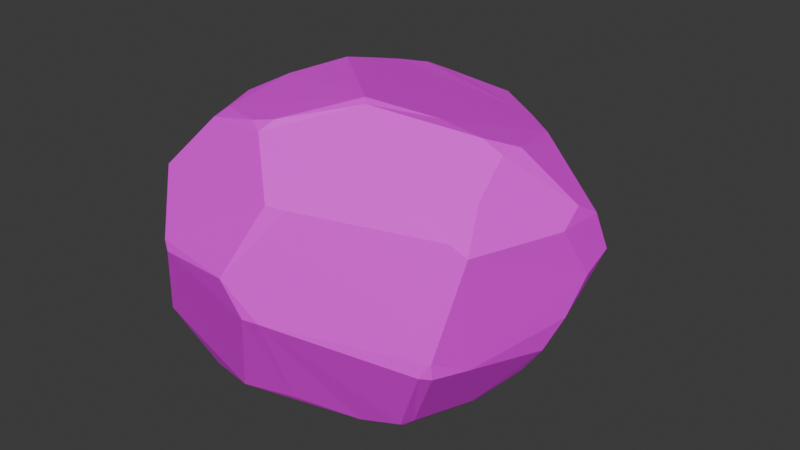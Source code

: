 # Source: SM_Env_Rock_Round_01.blend  (saved by Blender 4.5.88; exported with 4.5.12 LTS)
import bpy
from mathutils import Matrix  # noqa: F401  (used for matrix-valued properties, if any)

bpy.ops.wm.read_factory_settings(use_empty=True)
scene = bpy.context.scene
scene.name = 'Scene'

# ---- collections
col_sm_env_rock_round_01 = bpy.data.collections.new('SM_Env_Rock_Round_01'); scene.collection.children.link(col_sm_env_rock_round_01)

# ---- images (referenced by path relative to the original .blend; pixels are not part of the script)
import os
ASSET_DIR = os.environ.get("B2B_ASSET_DIR", "")  # directory of the original .blend (textures are referenced by path, not embedded)
HERE = os.path.dirname(os.path.abspath(__file__))  # packed textures are extracted next to this script under _unpacked/

def load_image(name, relpath, width, height, colorspace="sRGB"):
    """Load a texture the original file referenced (path relative to the .blend, or extracted next to this script)."""
    p = next((c for c in (os.path.join(HERE, relpath), os.path.join(ASSET_DIR, relpath)) if relpath and os.path.exists(c)), "")
    if p:
        img = bpy.data.images.load(p, check_existing=True)
        img.name = name
    else:  # same state as the original file: an image datablock whose file is absent (Cycles renders it pink)
        img = bpy.data.images.new(name, width, height)
        img.source = "FILE"
        img.filepath = "//" + (relpath or name)
    img.colorspace_settings.name = colorspace
    return img
img_file273 = load_image('file273', 'PolygonNatureBiomes_Texture_01_Justin.psd', 1024, 1024, 'sRGB')

# ---- materials (node trees are filled in below, after node groups)
mat_nature37 = bpy.data.materials.new('Nature37')
mat_nature37.diffuse_color = (1.0, 1.0, 1.0, 1.0)
mat_nature37.roughness = 0.5528

# ---- material node trees
mat_nature37.use_nodes = True; mat_nature37.node_tree.nodes.clear()
_N = mat_nature37.node_tree.nodes; _L = mat_nature37.node_tree.links
n0 = _N.new('ShaderNodeBsdfPrincipled'); n0.name = 'Principled BSDF'; n0.location = (-200, 100)
n0.inputs[2].default_value = 0.5528
n0.inputs[27].default_value = (0.0, 0.0, 0.0, 1.0)
n0.inputs[28].default_value = 1.0
n1 = _N.new('ShaderNodeOutputMaterial'); n1.name = 'Material Output'; n1.location = (200, 100)
n2 = _N.new('ShaderNodeNormalMap'); n2.name = 'Normal Map'; n2.location = (-600, -600)
n2.label = 'Normal/Map'
n3 = _N.new('ShaderNodeTexImage'); n3.name = 'Image Texture'; n3.location = (-600, 300)
n3.image = img_file273
_L.new(n0.outputs[0], n1.inputs[0])
_L.new(n2.outputs[0], n0.inputs[5])
_L.new(n3.outputs[0], n0.inputs[0])
n1.is_active_output = True

# ---- world
world_world = bpy.data.worlds.new('World'); scene.world = world_world
world_world.use_nodes = True; world_world.node_tree.nodes.clear()
_N = world_world.node_tree.nodes; _L = world_world.node_tree.links
n0 = _N.new('ShaderNodeOutputWorld'); n0.name = 'World Output'; n0.location = (200, 100)
n1 = _N.new('ShaderNodeBackground'); n1.name = 'Background'; n1.location = (-200, 100)
n1.inputs[0].default_value = (0.05088, 0.05088, 0.05088, 1.0)
_L.new(n1.outputs[0], n0.inputs[0])
n0.is_active_output = True
world_world.color = (0.05088, 0.05088, 0.05088)
world_world.sun_shadow_jitter_overblur = 0.0

# ---- meshes
me_mesh = bpy.data.meshes.new('Mesh')
me_mesh.from_pydata([(-0.7663, -1.127, 0.9468), (-0.8164, -1.099, 1.008), (0.04091, -0.9954, 1.482), (-0.1554, -1.223, 1.009), (-0.2571, -0.7399, 1.792), (0.07489, -1.143, 0.7343), (-0.02841, -1.18, 0.7466), (-0.3294, -0.9372, 0.002714), (0.004849, -0.8069, -0.02062), (0.172, -0.9452, 1.464), (0.3931, -0.583, -0.1493), (-0.748, -0.6652, 1.742), (1.018, -0.4798, 1.342), (-1.052, -0.9186, 0.3147), (0.6782, -0.5062, -0.09901), (-1.069, -0.8135, 1.373), (1.024, -0.6226, 0.4691), (1.019, -0.6309, 0.5794), (0.9591, -0.6768, 0.4785), (1.127, -0.4351, 1.259), (-1.064, -0.8696, 0.2564), (1.026, -0.2072, 1.504), (-0.6879, -0.8492, -0.0326), (0.7296, -0.4304, -0.08553), (0.6803, -0.4701, -0.1196), (-1.109, -0.7238, 1.372), (-1.155, -0.7956, 0.5403), (-0.7452, -0.5345, 1.777), (-1.341, -0.5536, 1.192), (-0.3631, -0.6868, 1.825), (-0.2204, -0.6325, 1.849), (-0.7949, -0.409, -0.1888), (-1.086, -0.2253, -0.06585), (-0.3244, -0.1207, -0.3352), (0.1179, -0.1746, 1.944), (1.107, -0.3486, 0.4339), (0.8943, -0.005297, -0.08589), (-0.5767, -0.2685, -0.2677), (-0.8904, -0.2236, 1.766), (-1.421, -0.3249, 1.206), (1.396, 0.5019, 0.8477), (1.347, 0.2557, 1.24), (0.1621, -0.2181, 1.92), (0.8341, 0.07857, 1.778), (1.105, 0.24, 0.1219), (1.253, 0.25, 0.3392), (1.33, 0.4335, 1.345), (0.9799, 0.09123, 1.7), (1.336, 0.3683, 0.5669), (0.8891, 0.06068, -0.11), (-0.8242, 0.1011, 1.813), (0.5224, 0.06497, 1.829), (1.005, 0.2523, 1.707), (-1.092, -0.04579, -0.05347), (-0.8213, 0.292, -0.1507), (1.356, 0.6202, 1.237), (-0.2403, 0.4292, -0.3515), (1.386, 0.7436, 0.9362), (-0.673, 0.526, 1.854), (0.8321, 0.8231, 1.582), (-1.42, 0.5816, 0.6172), (-0.6688, 0.8047, 1.777), (0.6303, 0.3527, -0.1848), (-1.389, 0.747, 0.6617), (-1.363, 0.9751, 0.8758), (0.3572, 0.6408, -0.2565), (-1.471, 0.4384, 0.8996), (-0.3617, 1.244, -0.1052), (-0.4524, 0.73, -0.2682), (0.7065, 0.793, 0.01673), (-0.6691, 1.116, 1.686), (0.5104, 1.119, 1.538), (0.957, 1.191, 0.7013), (-1.202, 1.219, 0.719), (0.6489, 1.513, 0.5647), (-0.5933, 1.347, 1.62), (-0.4693, 1.421, 1.577), (-1.078, 1.681, 0.99), (0.04755, 1.501, 1.491), (0.5162, 1.605, 0.5699), (0.05666, 1.788, 0.5101), (-0.3302, 1.656, 0.2338), (-0.9308, 1.686, 1.184), (-0.7239, 1.445, 1.515), (-0.07169, 1.906, 0.857), (-0.4174, 1.562, 0.1212), (-0.7466, 1.859, 0.9829), (-0.6224, 1.656, 0.3621), (-0.9956, 1.757, 0.8246), (-0.1246, 1.854, 1.064), (-0.8789, 1.739, 0.6806), (-0.2125, 1.917, 0.99), (-0.7114, 1.853, 1.032)], [], [(1, 2, 4), (1, 0, 3), (2, 1, 3), (4, 15, 1), (6, 5, 3), (3, 0, 6), (9, 2, 3), (0, 13, 7), (3, 5, 17), (1, 15, 28), (6, 0, 7), (1, 26, 0), (2, 9, 4), (8, 6, 7), (15, 4, 11), (5, 6, 8), (3, 17, 9), (18, 17, 5), (14, 18, 5), (10, 5, 8), (8, 7, 10), (14, 5, 10), (22, 7, 13), (9, 17, 12), (13, 20, 22), (13, 0, 26), (17, 18, 16), (26, 20, 13), (23, 18, 14), (24, 14, 10), (22, 20, 32), (18, 23, 16), (9, 12, 4), (12, 17, 19), (4, 12, 42), (17, 16, 35), (35, 16, 23), (14, 24, 23), (7, 22, 33), (26, 32, 20), (28, 26, 1), (11, 25, 15), (12, 19, 21), (22, 37, 33), (22, 32, 31), (4, 29, 11), (36, 35, 23), (33, 10, 7), (29, 4, 30), (25, 11, 38), (24, 36, 23), (37, 22, 31), (15, 25, 28), (27, 11, 29), (35, 36, 45), (30, 4, 42), (28, 25, 39), (38, 11, 27), (39, 25, 38), (28, 39, 26), (24, 10, 33), (42, 34, 30), (27, 29, 30), (21, 42, 12), (32, 37, 31), (34, 27, 30), (24, 33, 49), (19, 17, 35), (38, 27, 50), (39, 66, 26), (32, 54, 37), (50, 27, 34), (36, 24, 49), (53, 54, 32), (40, 19, 35), (51, 34, 42), (21, 43, 42), (44, 45, 36), (50, 39, 38), (54, 56, 37), (21, 19, 46), (46, 19, 41), (47, 43, 21), (37, 56, 33), (41, 19, 40), (44, 36, 49), (40, 35, 48), (60, 32, 26), (51, 42, 43), (47, 52, 43), (50, 34, 58), (48, 35, 45), (60, 53, 32), (62, 49, 33), (21, 46, 47), (59, 51, 43), (26, 66, 60), (69, 44, 49), (59, 34, 51), (62, 69, 49), (54, 68, 56), (52, 59, 43), (46, 52, 47), (65, 62, 33), (56, 65, 33), (87, 53, 60), (54, 53, 87), (46, 41, 55), (69, 48, 45), (83, 39, 50), (57, 41, 40), (57, 40, 48), (34, 61, 58), (41, 57, 55), (50, 58, 61), (57, 48, 69), (62, 65, 69), (83, 50, 61), (45, 44, 69), (52, 46, 59), (59, 70, 34), (87, 60, 63), (70, 61, 34), (55, 59, 46), (67, 65, 56), (60, 66, 63), (39, 83, 66), (63, 73, 87), (71, 70, 59), (64, 63, 66), (54, 67, 68), (67, 54, 87), (67, 69, 65), (68, 67, 56), (63, 64, 73), (64, 66, 83), (71, 59, 55), (69, 72, 57), (85, 67, 87), (55, 57, 72), (71, 75, 70), (77, 64, 83), (83, 61, 70), (71, 55, 72), (73, 64, 77), (71, 76, 75), (83, 70, 75), (72, 69, 74), (71, 78, 76), (83, 82, 77), (71, 72, 74), (79, 74, 69), (76, 83, 75), (73, 77, 88), (67, 79, 69), (85, 79, 67), (78, 89, 76), (73, 90, 87), (71, 89, 78), (90, 73, 88), (85, 81, 79), (80, 79, 81), (71, 74, 79), (84, 71, 79), (80, 84, 79), (77, 82, 92), (87, 81, 85), (81, 84, 80), (87, 84, 81), (88, 86, 90), (90, 84, 87), (89, 71, 84), (86, 91, 84), (89, 92, 76), (86, 88, 77), (76, 92, 83), (91, 89, 84), (90, 86, 84), (77, 92, 86), (92, 82, 83), (91, 86, 92), (89, 91, 92)])
me_mesh.polygons.foreach_set('use_smooth', [True] * 182)
_k = set([(0, 1), (0, 3), (0, 6), (0, 7), (0, 13), (0, 26), (1, 2), (1, 3), (1, 4), (1, 15), (1, 26), (1, 28), (2, 3), (2, 4), (2, 9), (3, 5), (3, 6), (3, 9), (3, 17), (4, 9), (4, 11), (4, 12), (4, 15), (4, 29), (4, 30), (4, 42), (5, 6), (5, 8), (5, 10), (5, 14), (5, 17), (5, 18), (6, 7), (6, 8), (7, 8), (7, 10), (7, 13), (7, 22), (7, 33), (8, 10), (9, 12), (9, 17), (10, 14), (10, 24), (10, 33), (11, 15), (11, 25), (11, 27), (11, 29), (11, 38), (12, 17), (12, 19), (12, 21), (12, 42), (13, 20), (13, 22), (13, 26), (14, 18), (14, 23), (14, 24), (15, 25), (15, 28), (16, 17), (16, 18), (16, 23), (16, 35), (17, 18), (17, 19), (17, 35), (18, 23), (19, 21), (19, 35), (19, 40), (19, 41), (19, 46), (20, 22), (20, 26), (20, 32), (21, 42), (21, 43), (21, 46), (21, 47), (22, 31), (22, 32), (22, 33), (22, 37), (23, 24), (23, 35), (23, 36), (24, 33), (24, 36), (24, 49), (25, 28), (25, 38), (25, 39), (26, 28), (26, 32), (26, 39), (26, 60), (26, 66), (27, 29), (27, 30), (27, 34), (27, 38), (27, 50), (28, 39), (29, 30), (30, 34), (30, 42), (31, 32), (31, 37), (32, 37), (32, 53), (32, 54), (32, 60), (33, 37), (33, 49), (33, 56), (33, 62), (33, 65), (34, 42), (34, 50), (34, 51), (34, 58), (34, 59), (34, 61), (34, 70), (35, 36), (35, 40), (35, 45), (35, 48), (36, 44), (36, 45), (36, 49), (37, 54), (37, 56), (38, 39), (38, 50), (39, 50), (39, 66), (39, 83), (40, 41), (40, 48), (40, 57), (41, 46), (41, 55), (41, 57), (42, 43), (42, 51), (43, 47), (43, 51), (43, 52), (43, 59), (44, 45), (44, 49), (44, 69), (45, 48), (45, 69), (46, 47), (46, 52), (46, 55), (46, 59), (47, 52), (48, 57), (48, 69), (49, 62), (49, 69), (50, 58), (50, 61), (50, 83), (51, 59), (52, 59), (53, 54), (53, 60), (53, 87), (54, 56), (54, 67), (54, 68), (54, 87), (55, 57), (55, 59), (55, 71), (55, 72), (56, 65), (56, 67), (56, 68), (57, 69), (57, 72), (58, 61), (59, 70), (59, 71), (60, 63), (60, 66), (60, 87), (61, 70), (61, 83), (62, 65), (62, 69), (63, 64), (63, 66), (63, 73), (63, 87), (64, 66), (64, 73), (64, 77), (64, 83), (65, 67), (65, 69), (66, 83), (67, 68), (67, 69), (67, 79), (67, 85), (67, 87), (69, 72), (69, 74), (69, 79), (70, 71), (70, 75), (70, 83), (71, 72), (71, 74), (71, 75), (71, 76), (71, 78), (71, 79), (71, 84), (71, 89), (72, 74), (73, 77), (73, 87), (73, 88), (73, 90), (74, 79), (75, 76), (75, 83), (76, 78), (76, 83), (76, 89), (76, 92), (77, 82), (77, 83), (77, 86), (77, 88), (77, 92), (78, 89), (79, 80), (79, 81), (79, 84), (79, 85), (80, 81), (80, 84), (81, 84), (81, 85), (81, 87), (82, 83), (82, 92), (83, 92), (84, 86), (84, 87), (84, 89), (84, 90), (84, 91), (85, 87), (86, 88), (86, 90), (86, 91), (86, 92), (87, 90), (88, 90), (89, 91), (89, 92), (91, 92)])
me_mesh.attributes.new('sharp_edge', 'BOOLEAN', 'EDGE').data.foreach_set('value', [ (min(e.vertices), max(e.vertices)) in _k for e in me_mesh.edges])
_uv = me_mesh.uv_layers.new(name='map1')
_uv.uv.foreach_set('vector', [0.03917, 0.3295, 0.03882, 0.3292, 0.03894, 0.329, 0.03917, 0.3295, 0.03915, 0.3295, 0.03891, 0.3295, 0.03882, 0.3292, 0.03917, 0.3295, 0.03891, 0.3295, 0.03894, 0.329, 0.03926, 0.3292, 0.03917, 0.3295, 0.03886, 0.3296, 0.03881, 0.3296, 0.03891, 0.3295, 0.03891, 0.3295, 0.03915, 0.3295, 0.03886, 0.3296, 0.03877, 0.3292, 0.03882, 0.3292, 0.03891, 0.3295, 0.03915, 0.3295, 0.03922, 0.3298, 0.03896, 0.3299, 0.03891, 0.3295, 0.03881, 0.3296, 0.03846, 0.3296, 0.03917, 0.3295, 0.03926, 0.3292, 0.03932, 0.3293, 0.03886, 0.3296, 0.03915, 0.3295, 0.03896, 0.3299, 0.03917, 0.3295, 0.03926, 0.3296, 0.03915, 0.3295, 0.03882, 0.3292, 0.03877, 0.3292, 0.03894, 0.329, 0.03883, 0.3299, 0.03886, 0.3296, 0.03896, 0.3299, 0.03926, 0.3292, 0.03894, 0.329, 0.03913, 0.329, 0.03881, 0.3296, 0.03886, 0.3296, 0.03883, 0.3299, 0.03891, 0.3295, 0.03846, 0.3296, 0.03877, 0.3292, 0.03848, 0.3297, 0.03846, 0.3296, 0.03881, 0.3296, 0.0386, 0.3299, 0.03848, 0.3297, 0.03881, 0.3296, 0.0387, 0.3299, 0.03881, 0.3296, 0.03883, 0.3299, 0.03883, 0.3299, 0.03896, 0.3299, 0.0387, 0.3299, 0.0386, 0.3299, 0.03881, 0.3296, 0.0387, 0.3299, 0.03908, 0.3299, 0.03896, 0.3299, 0.03922, 0.3298, 0.03877, 0.3292, 0.03846, 0.3296, 0.03844, 0.3292, 0.03922, 0.3298, 0.03922, 0.3298, 0.03908, 0.3299, 0.03922, 0.3298, 0.03915, 0.3295, 0.03926, 0.3296, 0.03846, 0.3296, 0.03848, 0.3297, 0.03846, 0.3297, 0.03926, 0.3296, 0.03922, 0.3298, 0.03922, 0.3298, 0.03858, 0.3299, 0.03848, 0.3297, 0.0386, 0.3299, 0.0386, 0.3299, 0.0386, 0.3299, 0.0387, 0.3299, 0.03908, 0.3299, 0.03922, 0.3298, 0.03917, 0.3298, 0.03848, 0.3297, 0.03858, 0.3299, 0.03846, 0.3297, 0.03877, 0.3292, 0.03844, 0.3292, 0.03894, 0.329, 0.03844, 0.3292, 0.03846, 0.3296, 0.03841, 0.3293, 0.03894, 0.329, 0.03844, 0.3292, 0.03876, 0.3289, 0.03846, 0.3296, 0.03846, 0.3297, 0.03844, 0.3297, 0.03844, 0.3297, 0.03846, 0.3297, 0.03858, 0.3299, 0.0386, 0.3299, 0.0386, 0.3299, 0.03858, 0.3299, 0.03896, 0.3299, 0.03908, 0.3299, 0.03892, 0.3299, 0.03926, 0.3296, 0.03917, 0.3298, 0.03922, 0.3298, 0.03932, 0.3293, 0.03926, 0.3296, 0.03917, 0.3295, 0.03913, 0.329, 0.03926, 0.3292, 0.03926, 0.3292, 0.03844, 0.3292, 0.03841, 0.3293, 0.03845, 0.3292, 0.03908, 0.3299, 0.03901, 0.3299, 0.03892, 0.3299, 0.03908, 0.3299, 0.03917, 0.3298, 0.03909, 0.3299, 0.03894, 0.329, 0.03898, 0.329, 0.03913, 0.329, 0.03854, 0.3298, 0.03844, 0.3297, 0.03858, 0.3299, 0.03892, 0.3299, 0.0387, 0.3299, 0.03896, 0.3299, 0.03898, 0.329, 0.03894, 0.329, 0.03892, 0.329, 0.03926, 0.3292, 0.03913, 0.329, 0.03915, 0.329, 0.0386, 0.3299, 0.03854, 0.3298, 0.03858, 0.3299, 0.03901, 0.3299, 0.03908, 0.3299, 0.03909, 0.3299, 0.03926, 0.3292, 0.03926, 0.3292, 0.03932, 0.3293, 0.03912, 0.329, 0.03913, 0.329, 0.03898, 0.329, 0.03844, 0.3297, 0.03854, 0.3298, 0.03842, 0.3296, 0.03892, 0.329, 0.03894, 0.329, 0.03876, 0.3289, 0.03932, 0.3293, 0.03926, 0.3292, 0.03933, 0.3293, 0.03915, 0.329, 0.03913, 0.329, 0.03912, 0.329, 0.03933, 0.3293, 0.03926, 0.3292, 0.03915, 0.329, 0.03932, 0.3293, 0.03933, 0.3293, 0.03926, 0.3296, 0.0386, 0.3299, 0.0387, 0.3299, 0.03892, 0.3299, 0.03876, 0.3289, 0.03878, 0.3289, 0.03892, 0.329, 0.03912, 0.329, 0.03898, 0.329, 0.03892, 0.329, 0.03845, 0.3292, 0.03876, 0.3289, 0.03844, 0.3292, 0.03917, 0.3298, 0.03901, 0.3299, 0.03909, 0.3299, 0.03878, 0.3289, 0.03912, 0.329, 0.03892, 0.329, 0.0386, 0.3299, 0.03892, 0.3299, 0.03854, 0.3298, 0.03841, 0.3293, 0.03846, 0.3296, 0.03844, 0.3297, 0.03915, 0.329, 0.03912, 0.329, 0.0391, 0.329, 0.03933, 0.3293, 0.03926, 0.3294, 0.03926, 0.3296, 0.03917, 0.3298, 0.03906, 0.3298, 0.03901, 0.3299, 0.0391, 0.329, 0.03912, 0.329, 0.03878, 0.3289, 0.03854, 0.3298, 0.0386, 0.3299, 0.03854, 0.3298, 0.03916, 0.3298, 0.03906, 0.3298, 0.03917, 0.3298, 0.03838, 0.3294, 0.03841, 0.3293, 0.03844, 0.3297, 0.03863, 0.329, 0.03878, 0.3289, 0.03876, 0.3289, 0.03845, 0.3292, 0.03852, 0.329, 0.03876, 0.3289, 0.03848, 0.3297, 0.03842, 0.3296, 0.03854, 0.3298, 0.0391, 0.329, 0.03933, 0.3293, 0.03915, 0.329, 0.03906, 0.3298, 0.03888, 0.3298, 0.03901, 0.3299, 0.03845, 0.3292, 0.03841, 0.3293, 0.03838, 0.3292, 0.03838, 0.3292, 0.03841, 0.3293, 0.03837, 0.3293, 0.03847, 0.329, 0.03852, 0.329, 0.03845, 0.3292, 0.03901, 0.3299, 0.03888, 0.3298, 0.03892, 0.3299, 0.03837, 0.3293, 0.03841, 0.3293, 0.03838, 0.3294, 0.03848, 0.3297, 0.03854, 0.3298, 0.03854, 0.3298, 0.03838, 0.3294, 0.03844, 0.3297, 0.0384, 0.3295, 0.03923, 0.3295, 0.03917, 0.3298, 0.03926, 0.3296, 0.03863, 0.329, 0.03876, 0.3289, 0.03852, 0.329, 0.03847, 0.329, 0.03847, 0.329, 0.03852, 0.329, 0.0391, 0.329, 0.03878, 0.3289, 0.03903, 0.329, 0.0384, 0.3295, 0.03844, 0.3297, 0.03842, 0.3296, 0.03923, 0.3295, 0.03916, 0.3298, 0.03917, 0.3298, 0.03863, 0.3298, 0.03854, 0.3298, 0.03892, 0.3299, 0.03845, 0.3292, 0.03838, 0.3292, 0.03847, 0.329, 0.03855, 0.3291, 0.03863, 0.329, 0.03852, 0.329, 0.03926, 0.3296, 0.03926, 0.3294, 0.03923, 0.3295, 0.03861, 0.3297, 0.03848, 0.3297, 0.03854, 0.3298, 0.03855, 0.3291, 0.03878, 0.3289, 0.03863, 0.329, 0.03863, 0.3298, 0.03861, 0.3297, 0.03854, 0.3298, 0.03906, 0.3298, 0.03893, 0.3298, 0.03888, 0.3298, 0.03847, 0.329, 0.03855, 0.3291, 0.03852, 0.329, 0.03838, 0.3292, 0.03847, 0.329, 0.03847, 0.329, 0.03871, 0.3298, 0.03863, 0.3298, 0.03892, 0.3299, 0.03888, 0.3298, 0.03871, 0.3298, 0.03892, 0.3299, 0.03896, 0.3295, 0.03916, 0.3298, 0.03923, 0.3295, 0.03906, 0.3298, 0.03916, 0.3298, 0.03896, 0.3295, 0.03838, 0.3292, 0.03837, 0.3293, 0.03838, 0.3292, 0.03861, 0.3297, 0.0384, 0.3295, 0.03842, 0.3296, 0.039, 0.3291, 0.03933, 0.3293, 0.0391, 0.329, 0.03839, 0.3294, 0.03837, 0.3293, 0.03838, 0.3294, 0.03839, 0.3294, 0.03838, 0.3294, 0.0384, 0.3295, 0.03878, 0.3289, 0.03901, 0.329, 0.03903, 0.329, 0.03837, 0.3293, 0.03839, 0.3294, 0.03838, 0.3292, 0.0391, 0.329, 0.03903, 0.329, 0.03901, 0.329, 0.03839, 0.3294, 0.0384, 0.3295, 0.03861, 0.3297, 0.03863, 0.3298, 0.03871, 0.3298, 0.03861, 0.3297, 0.039, 0.3291, 0.0391, 0.329, 0.03901, 0.329, 0.03842, 0.3296, 0.03848, 0.3297, 0.03861, 0.3297, 0.03847, 0.329, 0.03838, 0.3292, 0.03855, 0.3291, 0.03855, 0.3291, 0.039, 0.329, 0.03878, 0.3289, 0.03896, 0.3295, 0.03923, 0.3295, 0.03921, 0.3294, 0.039, 0.329, 0.03901, 0.329, 0.03878, 0.3289, 0.03838, 0.3292, 0.03855, 0.3291, 0.03838, 0.3292, 0.0389, 0.3297, 0.03871, 0.3298, 0.03888, 0.3298, 0.03923, 0.3295, 0.03926, 0.3294, 0.03921, 0.3294, 0.03933, 0.3293, 0.039, 0.3291, 0.03926, 0.3294, 0.03921, 0.3294, 0.03913, 0.3294, 0.03896, 0.3295, 0.03865, 0.3291, 0.039, 0.329, 0.03855, 0.3291, 0.03919, 0.3294, 0.03921, 0.3294, 0.03926, 0.3294, 0.03906, 0.3298, 0.0389, 0.3297, 0.03893, 0.3298, 0.0389, 0.3297, 0.03906, 0.3298, 0.03896, 0.3295, 0.0389, 0.3297, 0.03861, 0.3297, 0.03871, 0.3298, 0.03893, 0.3298, 0.0389, 0.3297, 0.03888, 0.3298, 0.03921, 0.3294, 0.03919, 0.3294, 0.03913, 0.3294, 0.03919, 0.3294, 0.03926, 0.3294, 0.039, 0.3291, 0.03865, 0.3291, 0.03855, 0.3291, 0.03838, 0.3292, 0.03861, 0.3297, 0.03853, 0.3294, 0.03839, 0.3294, 0.03891, 0.3296, 0.0389, 0.3297, 0.03896, 0.3295, 0.03838, 0.3292, 0.03839, 0.3294, 0.03853, 0.3294, 0.03865, 0.3291, 0.03897, 0.3291, 0.039, 0.329, 0.03908, 0.3293, 0.03919, 0.3294, 0.039, 0.3291, 0.039, 0.3291, 0.03901, 0.329, 0.039, 0.329, 0.03865, 0.3291, 0.03838, 0.3292, 0.03853, 0.3294, 0.03913, 0.3294, 0.03919, 0.3294, 0.03908, 0.3293, 0.03865, 0.3291, 0.03893, 0.3291, 0.03897, 0.3291, 0.039, 0.3291, 0.039, 0.329, 0.03897, 0.3291, 0.03853, 0.3294, 0.03861, 0.3297, 0.03863, 0.3294, 0.03865, 0.3291, 0.03878, 0.3291, 0.03893, 0.3291, 0.039, 0.3291, 0.03904, 0.3292, 0.03908, 0.3293, 0.03865, 0.3291, 0.03853, 0.3294, 0.03863, 0.3294, 0.03866, 0.3294, 0.03863, 0.3294, 0.03861, 0.3297, 0.03893, 0.3291, 0.039, 0.3291, 0.03897, 0.3291, 0.03913, 0.3294, 0.03908, 0.3293, 0.03905, 0.3293, 0.0389, 0.3297, 0.03866, 0.3294, 0.03861, 0.3297, 0.03891, 0.3296, 0.03866, 0.3294, 0.0389, 0.3297, 0.03878, 0.3291, 0.03883, 0.3292, 0.03893, 0.3291, 0.03913, 0.3294, 0.03902, 0.3294, 0.03896, 0.3295, 0.03865, 0.3291, 0.03883, 0.3292, 0.03878, 0.3291, 0.03902, 0.3294, 0.03913, 0.3294, 0.03905, 0.3293, 0.03891, 0.3296, 0.03888, 0.3295, 0.03866, 0.3294, 0.03878, 0.3294, 0.03866, 0.3294, 0.03888, 0.3295, 0.03865, 0.3291, 0.03863, 0.3294, 0.03866, 0.3294, 0.03881, 0.3293, 0.03865, 0.3291, 0.03866, 0.3294, 0.03878, 0.3294, 0.03881, 0.3293, 0.03866, 0.3294, 0.03908, 0.3293, 0.03904, 0.3292, 0.03898, 0.3293, 0.03896, 0.3295, 0.03888, 0.3295, 0.03891, 0.3296, 0.03888, 0.3295, 0.03881, 0.3293, 0.03878, 0.3294, 0.03896, 0.3295, 0.03881, 0.3293, 0.03888, 0.3295, 0.03905, 0.3293, 0.03899, 0.3293, 0.03902, 0.3294, 0.03902, 0.3294, 0.03881, 0.3293, 0.03896, 0.3295, 0.03883, 0.3292, 0.03865, 0.3291, 0.03881, 0.3293, 0.03899, 0.3293, 0.03885, 0.3293, 0.03881, 0.3293, 0.03883, 0.3292, 0.03898, 0.3293, 0.03893, 0.3291, 0.03899, 0.3293, 0.03905, 0.3293, 0.03908, 0.3293, 0.03893, 0.3291, 0.03898, 0.3293, 0.039, 0.3291, 0.03885, 0.3293, 0.03883, 0.3292, 0.03881, 0.3293, 0.03902, 0.3294, 0.03899, 0.3293, 0.03881, 0.3293, 0.03908, 0.3293, 0.03898, 0.3293, 0.03899, 0.3293, 0.03898, 0.3293, 0.03904, 0.3292, 0.039, 0.3291, 0.03885, 0.3293, 0.03899, 0.3293, 0.03898, 0.3293, 0.03883, 0.3292, 0.03885, 0.3293, 0.03898, 0.3293])
me_mesh.materials.append(mat_nature37)
me_mesh.update()
me_mesh.normals_split_custom_set([tuple(v) for v in zip(*[iter([-0.1837, -0.8375, 0.5146, -0.1837, -0.8375, 0.5146, -0.1837, -0.8375, 0.5146, -0.177, -0.9421, 0.2847, -0.177, -0.9421, 0.2847, -0.177, -0.9421, 0.2847, -0.1622, -0.8616, 0.4809, -0.1622, -0.8616, 0.4809, -0.1622, -0.8616, 0.4809, -0.1921, -0.8332, 0.5185, -0.1921, -0.8332, 0.5185, -0.1921, -0.8332, 0.5185, 0.3406, -0.9401, 0.01346, 0.3406, -0.9401, 0.01346, 0.3406, -0.9401, 0.01346, -0.1298, -0.9671, -0.2188, -0.1298, -0.9671, -0.2188, -0.1298, -0.9671, -0.2188, 0.3765, -0.8864, 0.2694, 0.3765, -0.8864, 0.2694, 0.3765, -0.8864, 0.2694, -0.1346, -0.9577, -0.2544, -0.1346, -0.9577, -0.2544, -0.1346, -0.9577, -0.2544, 0.491, -0.8555, 0.1643, 0.491, -0.8555, 0.1643, 0.491, -0.8555, 0.1643, -0.7095, -0.7023, 0.05809, -0.7095, -0.7023, 0.05809, -0.7095, -0.7023, 0.05809, -0.1392, -0.9565, -0.2563, -0.1392, -0.9565, -0.2563, -0.1392, -0.9565, -0.2563, -0.5782, -0.809, -0.1062, -0.5782, -0.809, -0.1062, -0.5782, -0.809, -0.1062, 0.3191, -0.5567, 0.767, 0.3191, -0.5567, 0.767, 0.3191, -0.5567, 0.767, 0.3073, -0.8608, -0.4057, 0.3073, -0.8608, -0.4057, 0.3073, -0.8608, -0.4057, -0.179, -0.8496, 0.4961, -0.179, -0.8496, 0.4961, -0.179, -0.8496, 0.4961, 0.2651, -0.8714, -0.4127, 0.2651, -0.8714, -0.4127, 0.2651, -0.8714, -0.4127, 0.4917, -0.8546, 0.1672, 0.4917, -0.8546, 0.1672, 0.4917, -0.8546, 0.1672, 0.4874, -0.8669, 0.1045, 0.4874, -0.8669, 0.1045, 0.4874, -0.8669, 0.1045, 0.3293, -0.85, -0.4112, 0.3293, -0.85, -0.4112, 0.3293, -0.85, -0.4112, 0.3509, -0.8429, -0.408, 0.3509, -0.8429, -0.408, 0.3509, -0.8429, -0.408, 0.2668, -0.7844, -0.56, 0.2668, -0.7844, -0.56, 0.2668, -0.7844, -0.56, 0.3046, -0.8502, -0.4293, 0.3046, -0.8502, -0.4293, 0.3046, -0.8502, -0.4293, -0.1859, -0.9078, -0.376, -0.1859, -0.9078, -0.376, -0.1859, -0.9078, -0.376, 0.4937, -0.8529, 0.1698, 0.4937, -0.8529, 0.1698, 0.4937, -0.8529, 0.1698, -0.3792, -0.7468, -0.5463, -0.3792, -0.7468, -0.5463, -0.3792, -0.7468, -0.5463, -0.6913, -0.7187, 0.07539, -0.6913, -0.7187, 0.07539, -0.6913, -0.7187, 0.07539, 0.6385, -0.769, -0.03029, 0.6385, -0.769, -0.03029, 0.6385, -0.769, -0.03029, -0.8867, -0.4293, -0.1719, -0.8867, -0.4293, -0.1719, -0.8867, -0.4293, -0.1719, 0.7577, -0.4259, -0.4944, 0.7577, -0.4259, -0.4944, 0.7577, -0.4259, -0.4944, 0.2772, -0.4871, -0.8282, 0.2772, -0.4871, -0.8282, 0.2772, -0.4871, -0.8282, -0.5479, -0.3893, -0.7405, -0.5479, -0.3893, -0.7405, -0.5479, -0.3893, -0.7405, 0.507, -0.695, -0.5099, 0.507, -0.695, -0.5099, 0.507, -0.695, -0.5099, 0.3774, -0.4773, 0.7936, 0.3774, -0.4773, 0.7936, 0.3774, -0.4773, 0.7936, 0.4812, -0.8597, 0.1711, 0.4812, -0.8597, 0.1711, 0.4812, -0.8597, 0.1711, 0.3772, -0.496, 0.7821, 0.3772, -0.496, 0.7821, 0.3772, -0.496, 0.7821, 0.9577, -0.2872, 0.01973, 0.9577, -0.2872, 0.01973, 0.9577, -0.2872, 0.01973, 0.7923, -0.3074, -0.527, 0.7923, -0.3074, -0.527, 0.7923, -0.3074, -0.527, 0.7126, -0.3782, -0.591, 0.7126, -0.3782, -0.591, 0.7126, -0.3782, -0.591, -0.002886, -0.3824, -0.924, -0.002886, -0.3824, -0.924, -0.002886, -0.3824, -0.924, -0.9511, -0.1638, -0.2617, -0.9511, -0.1638, -0.2617, -0.9511, -0.1638, -0.2617, -0.7095, -0.7023, 0.05808, -0.7095, -0.7023, 0.05808, -0.7095, -0.7023, 0.05808, -0.6626, -0.2891, 0.691, -0.6626, -0.2891, 0.691, -0.6626, -0.2891, 0.691, 0.6506, -0.4026, 0.6439, 0.6506, -0.4026, 0.6439, 0.6506, -0.4026, 0.6439, -0.03209, -0.3697, -0.9286, -0.03209, -0.3697, -0.9286, -0.03209, -0.3697, -0.9286, -0.5573, -0.3948, -0.7304, -0.5573, -0.3948, -0.7304, -0.5573, -0.3948, -0.7304, -0.1781, -0.7518, 0.6349, -0.1781, -0.7518, 0.6349, -0.1781, -0.7518, 0.6349, 0.7923, -0.3074, -0.527, 0.7923, -0.3074, -0.527, 0.7923, -0.3074, -0.527, -0.006911, -0.3824, -0.924, -0.006911, -0.3824, -0.924, -0.006911, -0.3824, -0.924, 0.03376, -0.4804, 0.8764, 0.03376, -0.4804, 0.8764, 0.03376, -0.4804, 0.8764, -0.6727, -0.2535, 0.6952, -0.6727, -0.2535, 0.6952, -0.6727, -0.2535, 0.6952, 0.6834, -0.2654, -0.6801, 0.6834, -0.2654, -0.6801, 0.6834, -0.2654, -0.6801, -0.1067, -0.3555, -0.9286, -0.1067, -0.3555, -0.9286, -0.1067, -0.3555, -0.9286, -0.7149, -0.3132, 0.6251, -0.7149, -0.3132, 0.6251, -0.7149, -0.3132, 0.6251, -0.2162, -0.2481, 0.9443, -0.2162, -0.2481, 0.9443, -0.2162, -0.2481, 0.9443, 0.8098, -0.2796, -0.5158, 0.8098, -0.2796, -0.5158, 0.8098, -0.2796, -0.5158, 0.4472, -0.536, 0.716, 0.4472, -0.536, 0.716, 0.4472, -0.536, 0.716, -0.71, -0.2877, 0.6428, -0.71, -0.2877, 0.6428, -0.71, -0.2877, 0.6428, -0.518, -0.2108, 0.829, -0.518, -0.2108, 0.829, -0.518, -0.2108, 0.829, -0.6811, -0.2457, 0.6898, -0.6811, -0.2457, 0.6898, -0.6811, -0.2457, 0.6898, -0.9368, -0.3158, -0.1506, -0.9368, -0.3158, -0.1506, -0.9368, -0.3158, -0.1506, 0.1586, -0.1465, -0.9764, 0.1586, -0.1465, -0.9764, 0.1586, -0.1465, -0.9764, 0.176, -0.3225, 0.93, 0.176, -0.3225, 0.93, 0.176, -0.3225, 0.93, -0.1457, -0.05781, 0.9876, -0.1457, -0.05781, 0.9876, -0.1457, -0.05781, 0.9876, 0.3857, -0.4806, 0.7876, 0.3857, -0.4806, 0.7876, 0.3857, -0.4806, 0.7876, -0.3646, 0.0444, -0.9301, -0.3646, 0.0444, -0.9301, -0.3646, 0.0444, -0.9301, -0.1516, -0.09175, 0.9842, -0.1516, -0.09175, 0.9842, -0.1516, -0.09175, 0.9842, 0.1904, -0.05731, -0.98, 0.1904, -0.05731, -0.98, 0.1904, -0.05731, -0.98, 0.9447, -0.3229, -0.05721, 0.9447, -0.3229, -0.05721, 0.9447, -0.3229, -0.05721, -0.264, -0.08723, 0.9606, -0.264, -0.08723, 0.9606, -0.264, -0.08723, 0.9606, -0.9507, -0.1678, -0.2608, -0.9507, -0.1678, -0.2608, -0.9507, -0.1678, -0.2608, -0.3655, 0.03456, -0.9302, -0.3655, 0.03456, -0.9302, -0.3655, 0.03456, -0.9302, -0.1585, -0.07547, 0.9845, -0.1585, -0.07547, 0.9845, -0.1585, -0.07547, 0.9845, 0.614, -0.228, -0.7557, 0.614, -0.228, -0.7557, 0.614, -0.228, -0.7557, -0.3926, 0.05042, -0.9183, -0.3926, 0.05042, -0.9183, -0.3926, 0.05042, -0.9183, 0.9533, -0.297, -0.05472, 0.9533, -0.297, -0.05472, 0.9533, -0.297, -0.05472, 0.3494, -0.1446, 0.9258, 0.3494, -0.1446, 0.9258, 0.3494, -0.1446, 0.9258, 0.383, -0.4918, 0.7819, 0.383, -0.4918, 0.7819, 0.383, -0.4918, 0.7819, 0.808, -0.2393, -0.5385, 0.808, -0.2393, -0.5385, 0.808, -0.2393, -0.5385, -0.7294, 0.04834, 0.6824, -0.7294, 0.04834, 0.6824, -0.7294, 0.04834, 0.6824, -0.3366, 0.0493, -0.9404, -0.3366, 0.0493, -0.9404, -0.3366, 0.0493, -0.9404, 0.7969, -0.2409, 0.554, 0.7969, -0.2409, 0.554, 0.7969, -0.2409, 0.554, 0.8055, -0.2416, 0.5411, 0.8055, -0.2416, 0.5411, 0.8055, -0.2416, 0.5411, 0.4523, -0.4397, 0.776, 0.4523, -0.4397, 0.776, 0.4523, -0.4397, 0.776, -0.2654, 0.01216, -0.9641, -0.2654, 0.01216, -0.9641, -0.2654, 0.01216, -0.9641, 0.9497, -0.3043, -0.07374, 0.9497, -0.3043, -0.07374, 0.9497, -0.3043, -0.07374, 0.7804, -0.1595, -0.6047, 0.7804, -0.1595, -0.6047, 0.7804, -0.1595, -0.6047, 0.9541, -0.2925, -0.06444, 0.9541, -0.2925, -0.06444, 0.9541, -0.2925, -0.06444, -0.9493, -0.1681, -0.2655, -0.9493, -0.1681, -0.2655, -0.9493, -0.1681, -0.2655, 0.1546, 0.1211, 0.9805, 0.1546, 0.1211, 0.9805, 0.1546, 0.1211, 0.9805, 0.4755, -0.1155, 0.8721, 0.4755, -0.1155, 0.8721, 0.4755, -0.1155, 0.8721, -0.1491, -0.04174, 0.9879, -0.1491, -0.04174, 0.9879, -0.1491, -0.04174, 0.9879, 0.9428, -0.2629, -0.2048, 0.9428, -0.2629, -0.2048, 0.9428, -0.2629, -0.2048, -0.898, 0.0008267, -0.4399, -0.898, 0.0008267, -0.4399, -0.898, 0.0008267, -0.4399, 0.1933, -0.07918, -0.9779, 0.1933, -0.07918, -0.9779, 0.1933, -0.07918, -0.9779, 0.7969, -0.2409, 0.554, 0.7969, -0.2409, 0.554, 0.7969, -0.2409, 0.554, 0.145, 0.2516, 0.9569, 0.145, 0.2516, 0.9569, 0.145, 0.2516, 0.9569, -0.9514, -0.1689, -0.2574, -0.9514, -0.1689, -0.2574, -0.9514, -0.1689, -0.2574, 0.5858, 0.2779, -0.7613, 0.5858, 0.2779, -0.7613, 0.5858, 0.2779, -0.7613, 0.117, 0.2632, 0.9576, 0.117, 0.2632, 0.9576, 0.117, 0.2632, 0.9576, 0.5377, 0.2722, -0.798, 0.5377, 0.2722, -0.798, 0.5377, 0.2722, -0.798, -0.3321, 0.02689, -0.9429, -0.3321, 0.02689, -0.9429, -0.3321, 0.02689, -0.9429, 0.138, 0.2518, 0.9579, 0.138, 0.2518, 0.9579, 0.138, 0.2518, 0.9579, 0.7724, -0.1505, 0.6171, 0.7724, -0.1505, 0.6171, 0.7724, -0.1505, 0.6171, 0.1873, -0.06636, -0.9801, 0.1873, -0.06636, -0.9801, 0.1873, -0.06636, -0.9801, 0.1759, -0.05589, -0.9828, 0.1759, -0.05589, -0.9828, 0.1759, -0.05589, -0.9828, -0.6742, 0.3454, -0.6528, -0.6742, 0.3454, -0.6528, -0.6742, 0.3454, -0.6528, -0.6675, 0.3453, -0.6598, -0.6675, 0.3453, -0.6598, -0.6675, 0.3453, -0.6598, 0.9802, -0.02215, 0.197, 0.9802, -0.02215, 0.197, 0.9802, -0.02215, 0.197, 0.7405, 0.4481, -0.5009, 0.7405, 0.4481, -0.5009, 0.7405, 0.4481, -0.5009, -0.7644, 0.1935, 0.615, -0.7644, 0.1935, 0.615, -0.7644, 0.1935, 0.615, 0.9927, -0.003286, 0.1203, 0.9927, -0.003286, 0.1203, 0.9927, -0.003286, 0.1203, 0.9532, 0.1377, -0.269, 0.9532, 0.1377, -0.269, 0.9532, 0.1377, -0.269, 0.1229, 0.2614, 0.9574, 0.1229, 0.2614, 0.9574, 0.1229, 0.2614, 0.9574, 0.9958, -0.02365, 0.08807, 0.9958, -0.02365, 0.08807, 0.9958, -0.02365, 0.08807, -0.7221, 0.1934, 0.6642, -0.7221, 0.1934, 0.6642, -0.7221, 0.1934, 0.6642, 0.7413, 0.418, -0.5251, 0.7413, 0.418, -0.5251, 0.7413, 0.418, -0.5251, 0.5115, 0.2829, -0.8114, 0.5115, 0.2829, -0.8114, 0.5115, 0.2829, -0.8114, -0.7449, 0.1971, 0.6374, -0.7449, 0.1971, 0.6374, -0.7449, 0.1971, 0.6374, 0.7363, 0.4322, -0.5206, 0.7363, 0.4322, -0.5206, 0.7363, 0.4322, -0.5206, 0.6085, 0.3416, 0.7162, 0.6085, 0.3416, 0.7162, 0.6085, 0.3416, 0.7162, 0.1173, 0.263, 0.9576, 0.1173, 0.263, 0.9576, 0.1173, 0.263, 0.9576, -0.6416, 0.3096, -0.7018, -0.6416, 0.3096, -0.7018, -0.6416, 0.3096, -0.7018, 0.1471, 0.2794, 0.9488, 0.1471, 0.2794, 0.9488, 0.1471, 0.2794, 0.9488, 0.6058, 0.3349, 0.7217, 0.6058, 0.3349, 0.7217, 0.6058, 0.3349, 0.7217, 0.04707, 0.2953, -0.9543, 0.04707, 0.2953, -0.9543, 0.04707, 0.2953, -0.9543, -0.9763, 0.2035, -0.07322, -0.9763, 0.2035, -0.07322, -0.9763, 0.2035, -0.07322, -0.7666, 0.1949, 0.6118, -0.7666, 0.1949, 0.6118, -0.7666, 0.1949, 0.6118, -0.6675, 0.3453, -0.6598, -0.6675, 0.3453, -0.6598, -0.6675, 0.3453, -0.6598, 0.1192, 0.2736, 0.9544, 0.1192, 0.2736, 0.9544, 0.1192, 0.2736, 0.9544, -0.9772, 0.1939, -0.08603, -0.9772, 0.1939, -0.08603, -0.9772, 0.1939, -0.08603, -0.622, 0.334, -0.7082, -0.622, 0.334, -0.7082, -0.622, 0.334, -0.7082, -0.6543, 0.3478, -0.6716, -0.6543, 0.3478, -0.6716, -0.6543, 0.3478, -0.6716, 0.33, 0.5798, -0.7449, 0.33, 0.5798, -0.7449, 0.33, 0.5798, -0.7449, 0.04321, 0.2948, -0.9546, 0.04321, 0.2948, -0.9546, 0.04321, 0.2948, -0.9546, -0.8733, 0.3834, -0.3007, -0.8733, 0.3834, -0.3007, -0.8733, 0.3834, -0.3007, -0.7592, 0.1813, 0.6252, -0.7592, 0.1813, 0.6252, -0.7592, 0.1813, 0.6252, 0.567, 0.6852, 0.4572, 0.567, 0.6852, 0.4572, 0.567, 0.6852, 0.4572, 0.7363, 0.4322, -0.5206, 0.7363, 0.4322, -0.5206, 0.7363, 0.4322, -0.5206, -0.6283, 0.3753, -0.6814, -0.6283, 0.3753, -0.6814, -0.6283, 0.3753, -0.6814, 0.5726, 0.737, 0.359, 0.5726, 0.737, 0.359, 0.5726, 0.737, 0.359, 0.1205, 0.236, 0.9643, 0.1205, 0.236, 0.9643, 0.1205, 0.236, 0.9643, -0.7645, 0.2099, 0.6094, -0.7645, 0.2099, 0.6094, -0.7645, 0.2099, 0.6094, -0.7934, 0.171, 0.5841, -0.7934, 0.171, 0.5841, -0.7934, 0.171, 0.5841, 0.566, 0.7388, 0.3658, 0.566, 0.7388, 0.3658, 0.566, 0.7388, 0.3658, -0.874, 0.3978, -0.279, -0.874, 0.3978, -0.279, -0.874, 0.3978, -0.279, 0.1354, 0.3176, 0.9385, 0.1354, 0.3176, 0.9385, 0.1354, 0.3176, 0.9385, -0.3959, 0.3704, 0.8403, -0.3959, 0.3704, 0.8403, -0.3959, 0.3704, 0.8403, 0.714, 0.4594, -0.5283, 0.714, 0.4594, -0.5283, 0.714, 0.4594, -0.5283, 0.1185, 0.26, 0.9583, 0.1185, 0.26, 0.9583, 0.1185, 0.26, 0.9583, -0.7924, 0.1355, 0.5948, -0.7924, 0.1355, 0.5948, -0.7924, 0.1355, 0.5948, 0.585, 0.7195, 0.3743, 0.585, 0.7195, 0.3743, 0.585, 0.7195, 0.3743, 0.3762, 0.5802, -0.7224, 0.3762, 0.5802, -0.7224, 0.3762, 0.5802, -0.7224, -0.1219, 0.6444, 0.7549, -0.1219, 0.6444, 0.7549, -0.1219, 0.6444, 0.7549, -0.8836, 0.3893, -0.2601, -0.8836, 0.3893, -0.2601, -0.8836, 0.3893, -0.2601, 0.331, 0.5829, -0.742, 0.331, 0.5829, -0.742, 0.331, 0.5829, -0.742, 0.3293, 0.5853, -0.741, 0.3293, 0.5853, -0.741, 0.3293, 0.5853, -0.741, -0.01315, 0.7684, 0.6399, -0.01315, 0.7684, 0.6399, -0.01315, 0.7684, 0.6399, -0.6739, 0.3705, -0.6392, -0.6739, 0.3705, -0.6392, -0.6739, 0.3705, -0.6392, 0.5665, 0.7328, 0.377, 0.5665, 0.7328, 0.377, 0.5665, 0.7328, 0.377, -0.6937, 0.3851, -0.6087, -0.6937, 0.3851, -0.6087, -0.6937, 0.3851, -0.6087, 0.3293, 0.5853, -0.741, 0.3293, 0.5853, -0.741, 0.3293, 0.5853, -0.741, 0.3293, 0.5853, -0.741, 0.3293, 0.5853, -0.741, 0.3293, 0.5853, -0.741, 0.539, 0.7514, 0.3806, 0.539, 0.7514, 0.3806, 0.539, 0.7514, 0.3806, 0.5609, 0.7384, 0.3743, 0.5609, 0.7384, 0.3743, 0.5609, 0.7384, 0.3743, 0.3833, 0.9083, -0.1674, 0.3833, 0.9083, -0.1674, 0.3833, 0.9083, -0.1674, -0.4331, 0.8484, 0.3043, -0.4331, 0.8484, 0.3043, -0.4331, 0.8484, 0.3043, -0.2244, 0.8279, -0.5141, -0.2244, 0.8279, -0.5141, -0.2244, 0.8279, -0.5141, -0.07285, 0.9356, -0.3455, -0.07285, 0.9356, -0.3455, -0.07285, 0.9356, -0.3455, -0.1386, 0.9376, -0.319, -0.1386, 0.9376, -0.319, -0.1386, 0.9376, -0.319, -0.207, 0.9372, -0.2809, -0.207, 0.9372, -0.2809, -0.207, 0.9372, -0.2809, -0.1187, 0.9333, -0.339, -0.1187, 0.9333, -0.339, -0.1187, 0.9333, -0.339, 0.5937, 0.7306, 0.3373, 0.5937, 0.7306, 0.3373, 0.5937, 0.7306, 0.3373, -0.103, 0.9768, -0.188, -0.103, 0.9768, -0.188, -0.103, 0.9768, -0.188, -0.03537, 0.7752, 0.6307, -0.03537, 0.7752, 0.6307, -0.03537, 0.7752, 0.6307, -0.4647, 0.8693, 0.1684, -0.4647, 0.8693, 0.1684, -0.4647, 0.8693, 0.1684, -0.08312, 0.7624, 0.6418, -0.08312, 0.7624, 0.6418, -0.08312, 0.7624, 0.6418, 0.365, 0.8758, 0.3158, 0.365, 0.8758, 0.3158, 0.365, 0.8758, 0.3158, -0.1247, 0.9399, -0.318, -0.1247, 0.9399, -0.318, -0.1247, 0.9399, -0.318, -0.4257, 0.8065, 0.4102, -0.4257, 0.8065, 0.4102, -0.4257, 0.8065, 0.4102, -0.1341, 0.7588, 0.6374, -0.1341, 0.7588, 0.6374, -0.1341, 0.7588, 0.6374, -0.1078, 0.9724, 0.2067, -0.1078, 0.9724, 0.2067, -0.1078, 0.9724, 0.2067, -0.03769, 0.7371, 0.6748, -0.03769, 0.7371, 0.6748, -0.03769, 0.7371, 0.6748])] * 3)])

# ---- objects
ob_sm_env_rock_round_01 = bpy.data.objects.new('SM_Env_Rock_Round_01', me_mesh)

# ---- transforms, parenting, visibility, modifiers, constraints
ob_sm_env_rock_round_01.location = (0.0, 0.0, 0.0)
ob_sm_env_rock_round_01.color = (0.8, 0.8, 0.8, 1.0)

# ---- collection membership
col_sm_env_rock_round_01.objects.link(ob_sm_env_rock_round_01)

# ---- scene / render settings (as saved in the file)
scene.frame_start = 1; scene.frame_end = 250; scene.frame_set(1)
scene.render.engine = 'BLENDER_EEVEE_NEXT'
bpy.context.view_layer.update()

# ---- added for rendering (the .blend has no active camera and no usable light): camera, sun
cam_auto = bpy.data.cameras.new('AutoCamera')
cam_auto.lens = 50.0
cam_auto.sensor_width = 36.0
cam_auto.clip_end = 1000.0
ob_auto_camera = bpy.data.objects.new('AutoCamera', cam_auto)
scene.collection.objects.link(ob_auto_camera)
ob_auto_camera.location = (4.43248, -5.01714, 4.37237)
ob_auto_camera.rotation_euler = (1.09748, -7.21219e-08, 0.694738)
scene.camera = ob_auto_camera
light_auto_sun = bpy.data.lights.new('AutoSun', 'SUN')
light_auto_sun.energy = 3.0
light_auto_sun.angle = 0.0523599
ob_auto_sun = bpy.data.objects.new('AutoSun', light_auto_sun)
scene.collection.objects.link(ob_auto_sun)
ob_auto_sun.rotation_euler = (0.872665, 0.174533, 0.523599)
bpy.context.view_layer.update()
